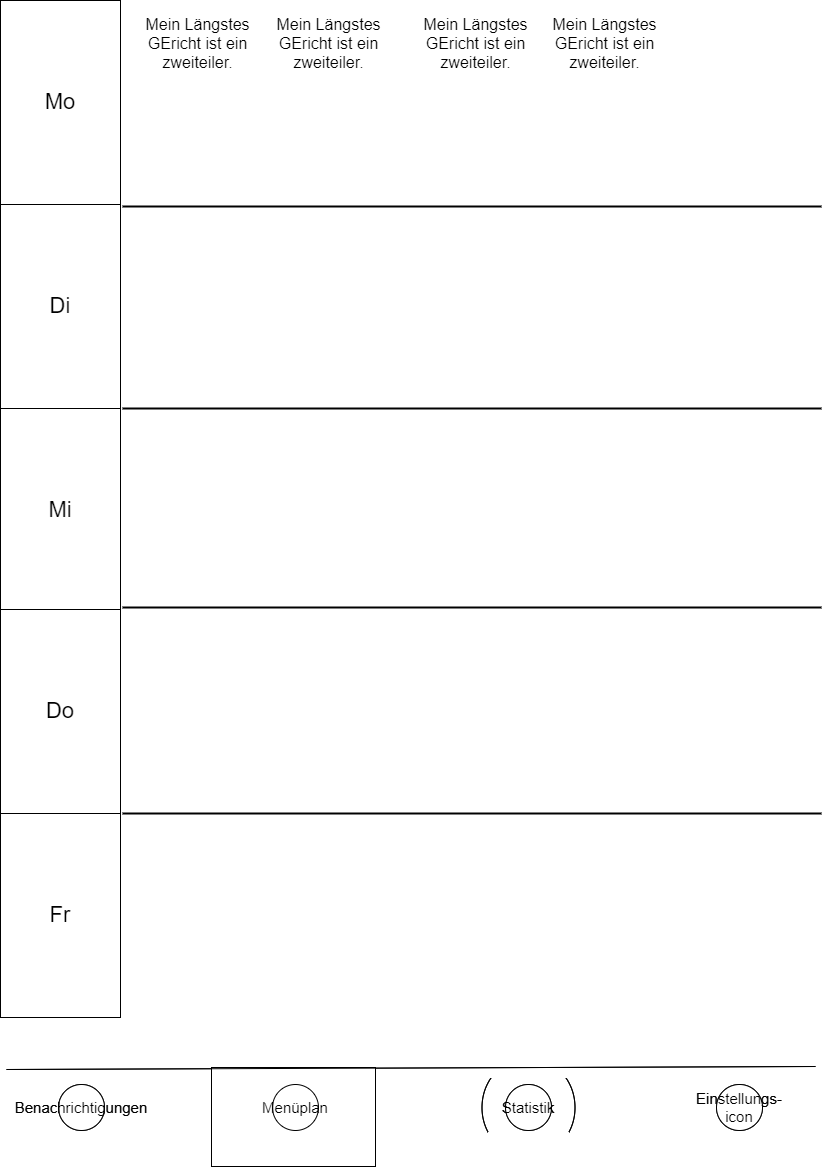

The diagram above was exported from draw.io. Its source (the exported page's mxGraphModel, read from the mxfile embedded in the PNG):
<mxGraphModel dx="1050" dy="629" grid="0" gridSize="10" guides="1" tooltips="1" connect="1" arrows="1" fold="1" page="1" pageScale="1" pageWidth="827" pageHeight="1169" math="0" shadow="0">
  <root>
    <mxCell id="0" />
    <mxCell id="1" parent="0" />
    <mxCell id="k09XYAdWnJ-2nv8zgLU_-1" value="" style="endArrow=none;html=1;rounded=0;" parent="1" edge="1">
      <mxGeometry width="50" height="50" relative="1" as="geometry">
        <mxPoint x="6" y="1072" as="sourcePoint" />
        <mxPoint x="815" y="1069" as="targetPoint" />
      </mxGeometry>
    </mxCell>
    <mxCell id="k09XYAdWnJ-2nv8zgLU_-3" value="&lt;font style=&quot;font-size: 15px;&quot;&gt;Einstellungs-icon&lt;/font&gt;" style="ellipse;whiteSpace=wrap;html=1;aspect=fixed;" parent="1" vertex="1">
      <mxGeometry x="716" y="1087" width="46" height="46" as="geometry" />
    </mxCell>
    <mxCell id="k09XYAdWnJ-2nv8zgLU_-4" value="&lt;font style=&quot;font-size: 15px;&quot;&gt;Menüplan&lt;/font&gt;" style="ellipse;whiteSpace=wrap;html=1;aspect=fixed;" parent="1" vertex="1">
      <mxGeometry x="272" y="1087" width="46" height="46" as="geometry" />
    </mxCell>
    <mxCell id="k09XYAdWnJ-2nv8zgLU_-5" value="&lt;font style=&quot;font-size: 15px;&quot;&gt;Benachrichtigungen&lt;/font&gt;" style="ellipse;whiteSpace=wrap;html=1;aspect=fixed;" parent="1" vertex="1">
      <mxGeometry x="58" y="1087" width="46" height="46" as="geometry" />
    </mxCell>
    <mxCell id="k09XYAdWnJ-2nv8zgLU_-6" value="&lt;font style=&quot;font-size: 15px;&quot;&gt;Statistik&lt;/font&gt;" style="ellipse;whiteSpace=wrap;html=1;aspect=fixed;" parent="1" vertex="1">
      <mxGeometry x="505" y="1087" width="46" height="46" as="geometry" />
    </mxCell>
    <mxCell id="k09XYAdWnJ-2nv8zgLU_-9" value="" style="verticalLabelPosition=bottom;verticalAlign=top;html=1;shape=mxgraph.basic.arc;startAngle=0.666321338893441;endAngle=0.8503760461433033;fontSize=15;" parent="1" vertex="1">
      <mxGeometry x="481.5" y="1060" width="93" height="100" as="geometry" />
    </mxCell>
    <mxCell id="k09XYAdWnJ-2nv8zgLU_-10" value="" style="verticalLabelPosition=bottom;verticalAlign=top;html=1;shape=mxgraph.basic.arc;startAngle=0.666321338893441;endAngle=0.8503760461433033;fontSize=15;flipV=0;flipH=1;" parent="1" vertex="1">
      <mxGeometry x="481.5" y="1060" width="93" height="100" as="geometry" />
    </mxCell>
    <mxCell id="MHbDQ80e63yH1wGbkhfM-1" value="" style="rounded=0;whiteSpace=wrap;html=1;" parent="1" vertex="1">
      <mxGeometry x="211" y="1070" width="164" height="99" as="geometry" />
    </mxCell>
    <mxCell id="MHbDQ80e63yH1wGbkhfM-2" value="" style="endArrow=none;html=1;rounded=0;" parent="1" edge="1">
      <mxGeometry width="50" height="50" relative="1" as="geometry">
        <mxPoint x="6" y="1072" as="sourcePoint" />
        <mxPoint x="815" y="1069" as="targetPoint" />
      </mxGeometry>
    </mxCell>
    <mxCell id="MHbDQ80e63yH1wGbkhfM-3" value="&lt;font style=&quot;font-size: 15px;&quot;&gt;Einstellungs-icon&lt;/font&gt;" style="ellipse;whiteSpace=wrap;html=1;aspect=fixed;" parent="1" vertex="1">
      <mxGeometry x="716" y="1087" width="46" height="46" as="geometry" />
    </mxCell>
    <mxCell id="MHbDQ80e63yH1wGbkhfM-4" value="&lt;font style=&quot;font-size: 15px;&quot;&gt;Menüplan&lt;/font&gt;" style="ellipse;whiteSpace=wrap;html=1;aspect=fixed;" parent="1" vertex="1">
      <mxGeometry x="272" y="1087" width="46" height="46" as="geometry" />
    </mxCell>
    <mxCell id="MHbDQ80e63yH1wGbkhfM-5" value="&lt;font style=&quot;font-size: 15px;&quot;&gt;Benachrichtigungen&lt;/font&gt;" style="ellipse;whiteSpace=wrap;html=1;aspect=fixed;" parent="1" vertex="1">
      <mxGeometry x="58" y="1087" width="46" height="46" as="geometry" />
    </mxCell>
    <mxCell id="MHbDQ80e63yH1wGbkhfM-6" value="&lt;font style=&quot;font-size: 15px;&quot;&gt;Statistik&lt;/font&gt;" style="ellipse;whiteSpace=wrap;html=1;aspect=fixed;" parent="1" vertex="1">
      <mxGeometry x="505" y="1087" width="46" height="46" as="geometry" />
    </mxCell>
    <mxCell id="MHbDQ80e63yH1wGbkhfM-7" value="" style="verticalLabelPosition=bottom;verticalAlign=top;html=1;shape=mxgraph.basic.arc;startAngle=0.666321338893441;endAngle=0.8503760461433033;fontSize=15;" parent="1" vertex="1">
      <mxGeometry x="481.5" y="1060" width="93" height="100" as="geometry" />
    </mxCell>
    <mxCell id="MHbDQ80e63yH1wGbkhfM-8" value="" style="verticalLabelPosition=bottom;verticalAlign=top;html=1;shape=mxgraph.basic.arc;startAngle=0.666321338893441;endAngle=0.8503760461433033;fontSize=15;flipV=0;flipH=1;" parent="1" vertex="1">
      <mxGeometry x="481.5" y="1060" width="93" height="100" as="geometry" />
    </mxCell>
    <mxCell id="MHbDQ80e63yH1wGbkhfM-9" value="Mo" style="rounded=0;whiteSpace=wrap;html=1;fontSize=22;" parent="1" vertex="1">
      <mxGeometry y="3" width="120" height="204" as="geometry" />
    </mxCell>
    <mxCell id="MHbDQ80e63yH1wGbkhfM-10" value="Di" style="rounded=0;whiteSpace=wrap;html=1;fontSize=22;" parent="1" vertex="1">
      <mxGeometry y="207" width="120" height="204" as="geometry" />
    </mxCell>
    <mxCell id="MHbDQ80e63yH1wGbkhfM-11" value="Mi" style="rounded=0;whiteSpace=wrap;html=1;fontSize=22;" parent="1" vertex="1">
      <mxGeometry y="411" width="120" height="204" as="geometry" />
    </mxCell>
    <mxCell id="MHbDQ80e63yH1wGbkhfM-12" value="Do" style="rounded=0;whiteSpace=wrap;html=1;fontSize=22;" parent="1" vertex="1">
      <mxGeometry y="612" width="120" height="204" as="geometry" />
    </mxCell>
    <mxCell id="MHbDQ80e63yH1wGbkhfM-13" value="Fr" style="rounded=0;whiteSpace=wrap;html=1;fontSize=22;" parent="1" vertex="1">
      <mxGeometry y="816" width="120" height="204" as="geometry" />
    </mxCell>
    <mxCell id="MHbDQ80e63yH1wGbkhfM-14" value="" style="line;strokeWidth=2;html=1;fontSize=22;" parent="1" vertex="1">
      <mxGeometry x="122" y="204" width="699" height="10" as="geometry" />
    </mxCell>
    <mxCell id="MHbDQ80e63yH1wGbkhfM-15" value="" style="line;strokeWidth=2;html=1;fontSize=22;" parent="1" vertex="1">
      <mxGeometry x="122" y="406" width="699" height="10" as="geometry" />
    </mxCell>
    <mxCell id="MHbDQ80e63yH1wGbkhfM-16" value="" style="line;strokeWidth=2;html=1;fontSize=22;" parent="1" vertex="1">
      <mxGeometry x="122" y="605" width="699" height="10" as="geometry" />
    </mxCell>
    <mxCell id="MHbDQ80e63yH1wGbkhfM-17" value="" style="line;strokeWidth=2;html=1;fontSize=22;" parent="1" vertex="1">
      <mxGeometry x="122" y="811" width="699" height="10" as="geometry" />
    </mxCell>
    <mxCell id="MHbDQ80e63yH1wGbkhfM-18" value="Mein Längstes GEricht ist ein zweiteiler." style="text;html=1;strokeColor=none;fillColor=none;align=center;verticalAlign=middle;whiteSpace=wrap;rounded=0;fontSize=16;" parent="1" vertex="1">
      <mxGeometry x="122" y="7" width="151" height="77" as="geometry" />
    </mxCell>
    <mxCell id="MHbDQ80e63yH1wGbkhfM-19" value="Mein Längstes GEricht ist ein zweiteiler." style="text;html=1;strokeColor=none;fillColor=none;align=center;verticalAlign=middle;whiteSpace=wrap;rounded=0;fontSize=16;" parent="1" vertex="1">
      <mxGeometry x="253" y="7" width="151" height="77" as="geometry" />
    </mxCell>
    <mxCell id="MHbDQ80e63yH1wGbkhfM-20" value="Mein Längstes GEricht ist ein zweiteiler." style="text;html=1;strokeColor=none;fillColor=none;align=center;verticalAlign=middle;whiteSpace=wrap;rounded=0;fontSize=16;" parent="1" vertex="1">
      <mxGeometry x="400" y="7" width="151" height="77" as="geometry" />
    </mxCell>
    <mxCell id="MHbDQ80e63yH1wGbkhfM-21" value="Mein Längstes GEricht ist ein zweiteiler." style="text;html=1;strokeColor=none;fillColor=none;align=center;verticalAlign=middle;whiteSpace=wrap;rounded=0;fontSize=16;" parent="1" vertex="1">
      <mxGeometry x="529" y="7" width="151" height="77" as="geometry" />
    </mxCell>
  </root>
</mxGraphModel>